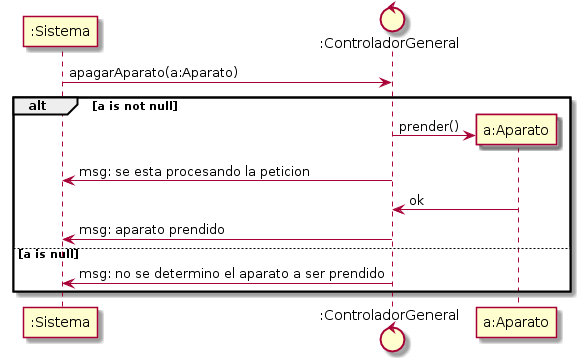

The diagram above was rendered by PlantUML. Its source (embedded in the PNG):
@startuml diagrama_secuencia_diseño_-_prenderAparato_-_v0-1.png

participant ":Sistema" as S
control ":ControladorGeneral" as CG
participant "a:Aparato" as A


S -> CG: apagarAparato(a:Aparato)
alt a is not null
  create A
  CG -> A: prender()
  CG -> S: msg: se esta procesando la peticion
  A -> CG: ok
  CG -> S: msg: aparato prendido
else a is null
  CG -> S: msg: no se determino el aparato a ser prendido
end
@enduml